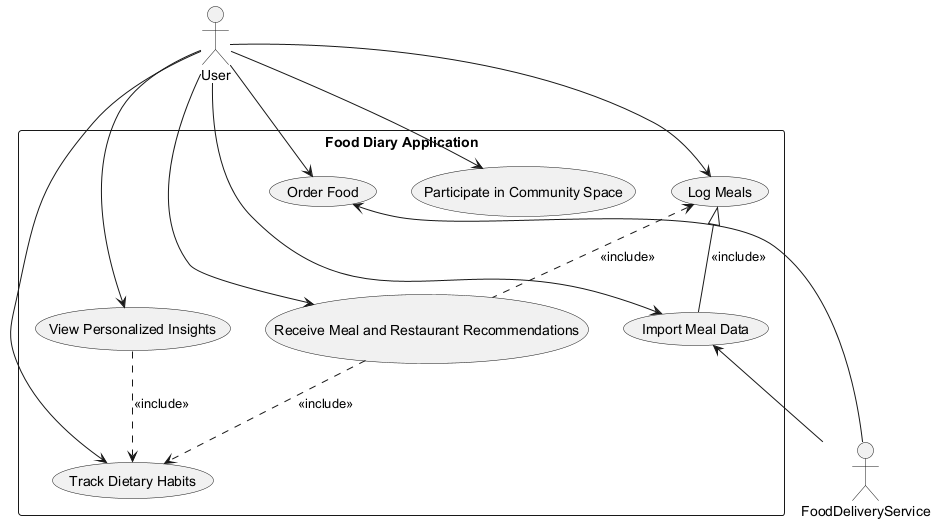

The diagram above was rendered by PlantUML. Its source (embedded in the PNG):
@startuml
' Actors
actor User
actor FoodDeliveryService as Food_Delivery_Service

' System boundary
rectangle "Food Diary Application" {

    ' Use Cases
    usecase "Log Meals" as UC_Log_Meals
    usecase "Track Dietary Habits" as UC_Track_Diet
    usecase "View Personalized Insights" as UC_View_Insights
    usecase "Import Meal Data" as UC_Import_Meal_Data
    usecase "Order Food" as UC_Order_Food
    usecase "Receive Meal and Restaurant Recommendations" as UC_Recommendations
    usecase "Participate in Community Space" as UC_Community_Space

    ' Include/Extend relationships
    UC_Log_Meals <|-- UC_Import_Meal_Data: <<include>>
    UC_Recommendations .u.> UC_Log_Meals: <<include>>
    UC_Recommendations .d.> UC_Track_Diet: <<include>>
    UC_View_Insights .d.> UC_Track_Diet: <<include>>
}

' Associations
User --> UC_Log_Meals
User --> UC_Track_Diet
User --> UC_View_Insights
User --> UC_Recommendations
User --> UC_Community_Space
User --> UC_Order_Food
UC_Import_Meal_Data <-- User
UC_Order_Food <-- Food_Delivery_Service
UC_Import_Meal_Data <-- Food_Delivery_Service

' Notes for Non-functional Aspects (added as comments for clarity)
' R1: Personalized insights use machine learning - shown in UC_Recommendations and UC_View_Insights.
' R1: Meal import uses food delivery services - UC_Import_Meal_Data includes interaction with Food_Delivery_Service.
' R4: Ordering food direct from app - UC_Order_Food with Food_Delivery_Service.
' R2: Recommendations are based on preferences, history, and goals.

@enduml